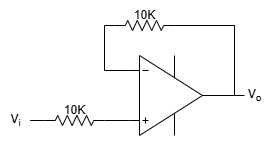

The diagram above was exported from draw.io. Its source (the exported page's mxGraphModel, read from the mxfile embedded in the PNG):
<mxGraphModel dx="352" dy="371" grid="1" gridSize="10" guides="1" tooltips="1" connect="1" arrows="1" fold="1" page="1" pageScale="1" pageWidth="827" pageHeight="1169" math="0" shadow="0">
  <root>
    <mxCell id="0" />
    <mxCell id="1" parent="0" />
    <mxCell id="0wf2OvRWM0p0GbEbaJ9i-1" value="" style="verticalLabelPosition=bottom;shadow=0;dashed=0;align=center;html=1;verticalAlign=top;shape=stencil(pVZLboMwFDwNS5CxCZBlStttz+AQp1gBG4GTtLevwaD28SsYiY1nkpnR+OmBQ5I6oyVzMKJ1yVLlkFcH4wetOD3nGsaayQx4ROYoaMEM8lGeitKAtarkjT35RXW/5iJjFVeGfRrMR60EeXPQSaPNQ5JUCqGNuRQ1YP7wWpxyoYA3Fw5+MeqlNiqYYpVhuphf5uQiDx0M8t3xHm6OuHV43+bpWjpGUWzlKO9qhaM/cDtYeWlYX2LurzBEXjCwRLs8sZXnccaTJBqZGyuSnGl6+6zkXVwmk5a0GeER0dOFfLDfUPCe48USeoWci1kFC4EwBgrBKok0lzVbuC6Nj3po0ZnySHKVFVto9crz3OyIBddN1buwuX5a7LtfpwBDWJUPQ3RLcaMGjBHvrsIPdncBQ0T7Q6yTgCF8uAv9yCIFlMBke4rBbNp0YaMAQwRwrkKy/F6YjjEQWbfhFnPsD4HD/95wU+ur52a3UPu30RprUfON1AI/);flipV=1;" parent="1" vertex="1">
      <mxGeometry x="340" y="290" width="100" height="90" as="geometry" />
    </mxCell>
    <mxCell id="0wf2OvRWM0p0GbEbaJ9i-3" style="edgeStyle=orthogonalEdgeStyle;rounded=0;orthogonalLoop=1;jettySize=auto;html=1;exitX=-0.05;exitY=0.778;exitDx=0;exitDy=0;exitPerimeter=0;entryX=1;entryY=0.5;entryDx=0;entryDy=0;entryPerimeter=0;endArrow=none;endFill=0;" parent="1" source="0wf2OvRWM0p0GbEbaJ9i-1" edge="1">
      <mxGeometry relative="1" as="geometry">
        <mxPoint x="310" y="309.9999999999999" as="targetPoint" />
      </mxGeometry>
    </mxCell>
    <mxCell id="0wf2OvRWM0p0GbEbaJ9i-5" value="" style="endArrow=none;html=1;rounded=0;entryX=1;entryY=0.5;entryDx=0;entryDy=0;entryPerimeter=0;exitX=0;exitY=0.5;exitDx=0;exitDy=0;exitPerimeter=0;" parent="1" source="0wf2OvRWM0p0GbEbaJ9i-6" edge="1">
      <mxGeometry width="50" height="50" relative="1" as="geometry">
        <mxPoint x="310" y="270" as="sourcePoint" />
        <mxPoint x="310" y="309.9999999999999" as="targetPoint" />
        <Array as="points">
          <mxPoint x="310" y="265" />
        </Array>
      </mxGeometry>
    </mxCell>
    <mxCell id="0wf2OvRWM0p0GbEbaJ9i-6" value="" style="pointerEvents=1;verticalLabelPosition=bottom;shadow=0;dashed=0;align=center;html=1;verticalAlign=top;shape=mxgraph.electrical.resistors.resistor_2;" parent="1" vertex="1">
      <mxGeometry x="320" y="260" width="60" height="10" as="geometry" />
    </mxCell>
    <mxCell id="0wf2OvRWM0p0GbEbaJ9i-7" value="" style="endArrow=none;html=1;rounded=0;entryX=1;entryY=0.5;entryDx=0;entryDy=0;entryPerimeter=0;exitX=1;exitY=0.5;exitDx=0;exitDy=0;exitPerimeter=0;" parent="1" source="0wf2OvRWM0p0GbEbaJ9i-6" target="0wf2OvRWM0p0GbEbaJ9i-1" edge="1">
      <mxGeometry width="50" height="50" relative="1" as="geometry">
        <mxPoint x="330" y="275" as="sourcePoint" />
        <mxPoint x="320" y="320" as="targetPoint" />
        <Array as="points">
          <mxPoint x="440" y="265" />
        </Array>
      </mxGeometry>
    </mxCell>
    <mxCell id="0wf2OvRWM0p0GbEbaJ9i-9" style="edgeStyle=orthogonalEdgeStyle;rounded=0;orthogonalLoop=1;jettySize=auto;html=1;exitX=1;exitY=0.5;exitDx=0;exitDy=0;exitPerimeter=0;entryX=-0.05;entryY=0.222;entryDx=0;entryDy=0;entryPerimeter=0;endArrow=none;endFill=0;" parent="1" target="0wf2OvRWM0p0GbEbaJ9i-1" edge="1">
      <mxGeometry relative="1" as="geometry">
        <mxPoint x="310" y="359.9999999999999" as="sourcePoint" />
      </mxGeometry>
    </mxCell>
    <mxCell id="0wf2OvRWM0p0GbEbaJ9i-14" value="" style="endArrow=none;html=1;rounded=0;exitX=1;exitY=0.5;exitDx=0;exitDy=0;exitPerimeter=0;" parent="1" source="0wf2OvRWM0p0GbEbaJ9i-1" edge="1">
      <mxGeometry width="50" height="50" relative="1" as="geometry">
        <mxPoint x="310" y="370" as="sourcePoint" />
        <mxPoint x="450" y="335" as="targetPoint" />
      </mxGeometry>
    </mxCell>
    <mxCell id="0wf2OvRWM0p0GbEbaJ9i-15" value="V&lt;sub&gt;o&lt;/sub&gt;" style="text;html=1;align=center;verticalAlign=middle;resizable=0;points=[];autosize=1;strokeColor=none;fillColor=none;" parent="1" vertex="1">
      <mxGeometry x="440" y="320" width="40" height="30" as="geometry" />
    </mxCell>
    <mxCell id="0wf2OvRWM0p0GbEbaJ9i-16" value="10K" style="text;html=1;align=center;verticalAlign=middle;resizable=0;points=[];autosize=1;strokeColor=none;fillColor=none;" parent="1" vertex="1">
      <mxGeometry x="330" y="240" width="40" height="30" as="geometry" />
    </mxCell>
    <mxCell id="ur-XEzQEIFo7mVAoPAoj-1" value="" style="pointerEvents=1;verticalLabelPosition=bottom;shadow=0;dashed=0;align=center;html=1;verticalAlign=top;shape=mxgraph.electrical.resistors.resistor_2;" vertex="1" parent="1">
      <mxGeometry x="250" y="355" width="60" height="10" as="geometry" />
    </mxCell>
    <mxCell id="ur-XEzQEIFo7mVAoPAoj-2" value="" style="endArrow=none;html=1;rounded=0;exitX=0;exitY=0.5;exitDx=0;exitDy=0;exitPerimeter=0;" edge="1" parent="1" source="ur-XEzQEIFo7mVAoPAoj-1" target="ur-XEzQEIFo7mVAoPAoj-3">
      <mxGeometry width="50" height="50" relative="1" as="geometry">
        <mxPoint x="270" y="415" as="sourcePoint" />
        <mxPoint x="230" y="355" as="targetPoint" />
      </mxGeometry>
    </mxCell>
    <mxCell id="ur-XEzQEIFo7mVAoPAoj-3" value="V&lt;sub&gt;i&lt;/sub&gt;" style="text;html=1;align=center;verticalAlign=middle;resizable=0;points=[];autosize=1;strokeColor=none;fillColor=none;" vertex="1" parent="1">
      <mxGeometry x="205.5" y="345" width="30" height="30" as="geometry" />
    </mxCell>
    <mxCell id="ur-XEzQEIFo7mVAoPAoj-4" value="10K" style="text;html=1;align=center;verticalAlign=middle;resizable=0;points=[];autosize=1;strokeColor=none;fillColor=none;" vertex="1" parent="1">
      <mxGeometry x="260" y="335" width="40" height="30" as="geometry" />
    </mxCell>
  </root>
</mxGraphModel>